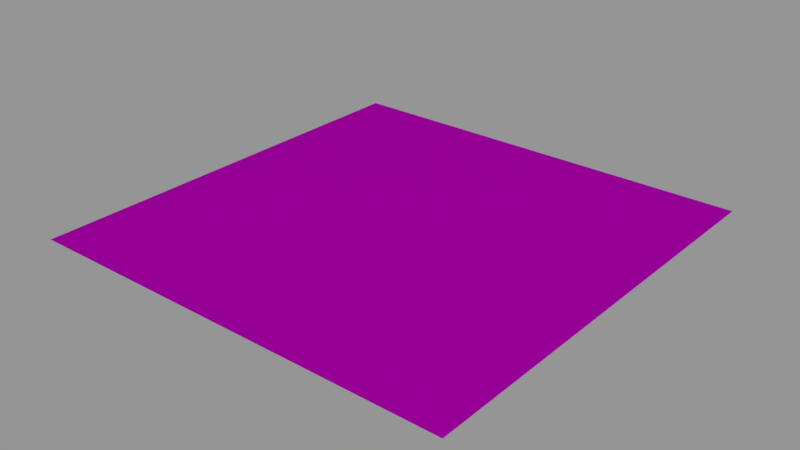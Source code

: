 # Source: info01_32.blend  (saved by Blender 2.79.0; exported with 4.5.12 LTS)
import bpy
from mathutils import Matrix  # noqa: F401  (used for matrix-valued properties, if any)

bpy.ops.wm.read_factory_settings(use_empty=True)
scene = bpy.context.scene
scene.name = 'Scene'

# ---- collections
col_collection_1 = bpy.data.collections.new('Collection 1'); scene.collection.children.link(col_collection_1)

# ---- images (referenced by path relative to the original .blend; pixels are not part of the script)
import os
ASSET_DIR = os.environ.get("B2B_ASSET_DIR", "")  # directory of the original .blend (textures are referenced by path, not embedded)
HERE = os.path.dirname(os.path.abspath(__file__))  # packed textures are extracted next to this script under _unpacked/

def load_image(name, relpath, width, height, colorspace="sRGB"):
    """Load a texture the original file referenced (path relative to the .blend, or extracted next to this script)."""
    p = next((c for c in (os.path.join(HERE, relpath), os.path.join(ASSET_DIR, relpath)) if relpath and os.path.exists(c)), "")
    if p:
        img = bpy.data.images.load(p, check_existing=True)
        img.name = name
    else:  # same state as the original file: an image datablock whose file is absent (Cycles renders it pink)
        img = bpy.data.images.new(name, width, height)
        img.source = "FILE"
        img.filepath = "//" + (relpath or name)
    img.colorspace_settings.name = colorspace
    return img
img_info01_32_inlet_or_exchaus_png = load_image('info01_32_inlet_or_exchaus.png', 'textures/info01_32_inlet_or_exchaus.png', 1024, 1024, 'Linear Rec.709')

# ---- materials (node trees are filled in below, after node groups)
mat_info01_32 = bpy.data.materials.new('info01_32')
mat_info01_32.alpha_threshold = 0.0
mat_info01_32.roughness = 0.5

# ---- node groups
ng_decal_info_group = bpy.data.node_groups.new('Decal Info Group', 'ShaderNodeTree')
_s = ng_decal_info_group.interface.new_socket(name='Shader', in_out='OUTPUT', socket_type='NodeSocketShader')
_s = ng_decal_info_group.interface.new_socket(name='Material Color', in_out='INPUT', socket_type='NodeSocketColor')
_s.default_value = (0.5793, 0.5793, 0.5793, 1.0)
_s = ng_decal_info_group.interface.new_socket(name='Material Roughness', in_out='INPUT', socket_type='NodeSocketFloat')
_s.subtype = 'FACTOR'
_s.default_value = 0.2
_s.min_value = 0.0
_s.max_value = 1.0
_s = ng_decal_info_group.interface.new_socket(name='Invert', in_out='INPUT', socket_type='NodeSocketFloat')
_s.subtype = 'FACTOR'
_s.default_value = 1.0
_s.min_value = 0.0
_s.max_value = 1.0
_s = ng_decal_info_group.interface.new_socket(name='Alpha', in_out='INPUT', socket_type='NodeSocketColor')
_N = ng_decal_info_group.nodes; _L = ng_decal_info_group.links
n0 = _N.new('ShaderNodeBsdfTransparent'); n0.name = 'Transparent BSDF'; n0.location = (247, -354)
n1 = _N.new('ShaderNodeMixShader'); n1.name = 'Mix Shader'; n1.location = (498, -152)
n2 = _N.new('NodeGroupOutput'); n2.name = 'Group Output'; n2.location = (857, -88)
n3 = _N.new('ShaderNodeInvert'); n3.name = 'Invert'; n3.location = (-262, -267)
n4 = _N.new('ShaderNodeBsdfAnisotropic'); n4.name = 'Glossy BSDF'; n4.location = (290, 32)
n4.distribution = 'GGX'
n5 = _N.new('NodeGroupInput'); n5.name = 'Group Input'; n5.location = (-775, -19)
n6 = _N.new('ShaderNodeInvert'); n6.name = 'Invert.001'; n6.location = (-305, 58)
n7 = _N.new('ShaderNodeMath'); n7.name = 'Math'; n7.location = (0, 0)
n7.operation = 'POWER'
_L.new(n4.outputs[0], n1.inputs[1])
_L.new(n0.outputs[0], n1.inputs[2])
_L.new(n1.outputs[0], n2.inputs[0])
_L.new(n3.outputs[0], n1.inputs[0])
_L.new(n5.outputs[3], n3.inputs[1])
_L.new(n5.outputs[0], n6.inputs[1])
_L.new(n6.outputs[0], n4.inputs[0])
_L.new(n5.outputs[2], n6.inputs[0])
_L.new(n5.outputs[1], n7.inputs[0])
_L.new(n7.outputs[0], n4.inputs[1])
n2.is_active_output = True

# ---- material node trees
mat_info01_32.use_nodes = True; mat_info01_32.node_tree.nodes.clear()
_N = mat_info01_32.node_tree.nodes; _L = mat_info01_32.node_tree.links
n0 = _N.new('ShaderNodeOutputMaterial'); n0.name = 'Material Output'; n0.location = (188, 348)
n1 = _N.new('ShaderNodeGroup'); n1.name = 'Group'; n1.location = (-192, 385)
n1.width = 227
n1.node_tree = ng_decal_info_group
n1.inputs[1].default_value = 0.1
n1.inputs[2].default_value = 0.0
n2 = _N.new('ShaderNodeTexImage'); n2.name = 'Image Texture'; n2.location = (-662, 324)
n2.width = 295
n2.image = img_info01_32_inlet_or_exchaus_png
_L.new(n1.outputs[0], n0.inputs[0])
_L.new(n2.outputs[1], n1.inputs[3])
_L.new(n2.outputs[0], n1.inputs[0])
n0.is_active_output = True

# ---- meshes
me_cube_001 = bpy.data.meshes.new('Cube.001')
me_cube_001.from_pydata([(-0.256, -0.256, 0.0), (-0.256, 0.256, 0.0), (0.256, -0.256, 0.0), (0.256, 0.256, 0.0)], [], [(3, 1, 0, 2)])
_uv = me_cube_001.uv_layers.new(name='UVMap')
_uv.uv.foreach_set('vector', [1.0, 1.0, 0.0, 1.0, 5.96e-08, 0.0, 1.0, 0.0])
me_cube_001.materials.append(mat_info01_32)
me_cube_001.use_remesh_preserve_volume = False
me_cube_001.use_remesh_preserve_attributes = False
me_cube_001.use_mirror_vertex_groups = False
me_cube_001.auto_texspace = False
me_cube_001.update()

# ---- objects
ob_info01_32 = bpy.data.objects.new('info01_32', me_cube_001)

# ---- transforms, parenting, visibility, modifiers, constraints
ob_info01_32.location = (0.0, 0.0, 0.0)
ob_info01_32.visible_shadow = False
ob_info01_32.show_wire = True
ob_info01_32.show_all_edges = True
ob_info01_32.lineart.crease_threshold = 0.0
_m = ob_info01_32.modifiers.new('Displace', 'DISPLACE')
_m.mid_level = 0.9999

# ---- collection membership
col_collection_1.objects.link(ob_info01_32)

# ---- scene / render settings (as saved in the file)
scene.frame_start = 0; scene.frame_end = 250; scene.frame_set(0)
scene.render.engine = 'CYCLES'
scene.render.dither_intensity = 0.0
scene.render.film_transparent = True
scene.cycles.use_denoising = False
scene.cycles.samples = 64
scene.cycles.sampling_pattern = 'TABULATED_SOBOL'
scene.cycles.light_sampling_threshold = 0.0
scene.cycles.use_adaptive_sampling = False
scene.cycles.use_light_tree = False
scene.cycles.blur_glossy = 0.0
scene.cycles.sample_clamp_indirect = 0.0
scene.view_settings.view_transform = 'Standard'
bpy.context.view_layer.update()

# ---- added for rendering (the .blend has no active camera and no usable light): camera, sun + grey world if the file has none
cam_auto = bpy.data.cameras.new('AutoCamera')
cam_auto.lens = 50.0
cam_auto.sensor_width = 36.0
cam_auto.clip_end = 1000.0
ob_auto_camera = bpy.data.objects.new('AutoCamera', cam_auto)
scene.collection.objects.link(ob_auto_camera)
ob_auto_camera.location = (0.669934, -0.803921, 0.536047)
ob_auto_camera.rotation_euler = (1.09748, -7.21219e-08, 0.694738)
scene.camera = ob_auto_camera
light_auto_sun = bpy.data.lights.new('AutoSun', 'SUN')
light_auto_sun.energy = 3.0
light_auto_sun.angle = 0.0523599
ob_auto_sun = bpy.data.objects.new('AutoSun', light_auto_sun)
scene.collection.objects.link(ob_auto_sun)
ob_auto_sun.rotation_euler = (0.872665, 0.174533, 0.523599)
if scene.world is None:
    world_auto = bpy.data.worlds.new('AutoWorld')
    world_auto.color = (0.3, 0.3, 0.3)
    scene.world = world_auto
bpy.context.view_layer.update()
